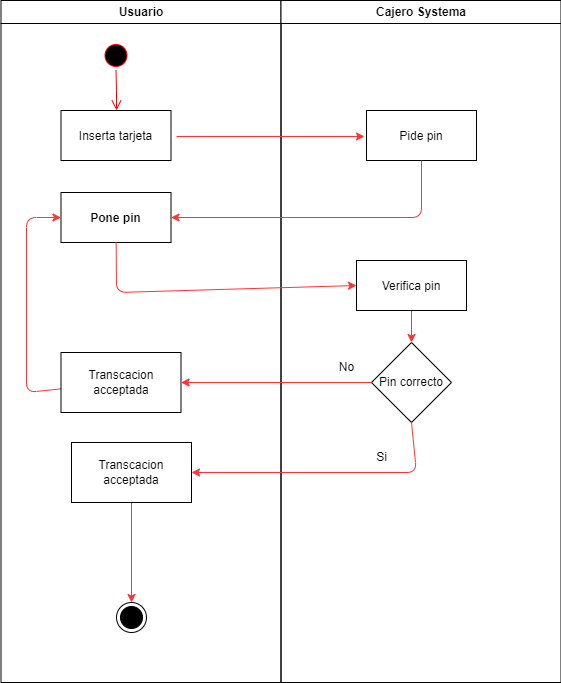

The diagram above was exported from draw.io. Its source (the exported page's mxGraphModel, read from the mxfile embedded in the PNG):
<mxGraphModel dx="1572" dy="801" grid="1" gridSize="10" guides="1" tooltips="1" connect="1" arrows="1" fold="1" page="1" pageScale="1" pageWidth="1169" pageHeight="826" background="#FFFFFF" math="0" shadow="0">
  <root>
    <mxCell id="0" />
    <mxCell id="1" parent="0" />
    <mxCell id="2" value="Usuario" style="swimlane;whiteSpace=wrap" parent="1" vertex="1">
      <mxGeometry x="164.5" y="128" width="280" height="682" as="geometry" />
    </mxCell>
    <mxCell id="5" value="" style="ellipse;shape=startState;fillColor=#000000;strokeColor=#ff0000;" parent="2" vertex="1">
      <mxGeometry x="100" y="40" width="30" height="30" as="geometry" />
    </mxCell>
    <mxCell id="6" value="" style="edgeStyle=elbowEdgeStyle;elbow=horizontal;verticalAlign=bottom;endArrow=open;endSize=8;strokeColor=#FF0000;endFill=1;rounded=0" parent="2" source="5" target="7" edge="1">
      <mxGeometry x="100" y="40" as="geometry">
        <mxPoint x="115" y="110" as="targetPoint" />
      </mxGeometry>
    </mxCell>
    <mxCell id="7" value="Inserta tarjeta" style="" parent="2" vertex="1">
      <mxGeometry x="60" y="110" width="110" height="50" as="geometry" />
    </mxCell>
    <mxCell id="77" value="" style="ellipse;html=1;shape=endState;fillColor=strokeColor;" parent="2" vertex="1">
      <mxGeometry x="115.5" y="602" width="30" height="30" as="geometry" />
    </mxCell>
    <mxCell id="80" value="Pone pin" style="fontStyle=1" vertex="1" parent="2">
      <mxGeometry x="60" y="192" width="110" height="50" as="geometry" />
    </mxCell>
    <mxCell id="93" style="edgeStyle=none;html=1;entryX=0.5;entryY=0;entryDx=0;entryDy=0;strokeColor=#FF3333;" edge="1" parent="2" source="87" target="77">
      <mxGeometry relative="1" as="geometry" />
    </mxCell>
    <mxCell id="87" value="Transcacion acceptada" style="rounded=0;whiteSpace=wrap;html=1;" vertex="1" parent="2">
      <mxGeometry x="70.5" y="442" width="120" height="60" as="geometry" />
    </mxCell>
    <mxCell id="90" style="edgeStyle=none;html=1;entryX=0;entryY=0.5;entryDx=0;entryDy=0;strokeColor=#FF3333;" edge="1" parent="2" source="88" target="80">
      <mxGeometry relative="1" as="geometry">
        <Array as="points">
          <mxPoint x="25.5" y="392" />
          <mxPoint x="25.5" y="217" />
        </Array>
      </mxGeometry>
    </mxCell>
    <mxCell id="88" value="Transcacion acceptada" style="rounded=0;whiteSpace=wrap;html=1;" vertex="1" parent="2">
      <mxGeometry x="60" y="352" width="120" height="60" as="geometry" />
    </mxCell>
    <mxCell id="3" value="Cajero Systema" style="swimlane;whiteSpace=wrap;startSize=23;" parent="1" vertex="1">
      <mxGeometry x="444.5" y="128" width="280" height="682" as="geometry" />
    </mxCell>
    <mxCell id="79" value="Pide pin" style="" vertex="1" parent="3">
      <mxGeometry x="85.5" y="110" width="110" height="50" as="geometry" />
    </mxCell>
    <mxCell id="85" style="edgeStyle=none;html=1;entryX=0.5;entryY=0;entryDx=0;entryDy=0;strokeColor=#FF3333;" edge="1" parent="3" source="82" target="84">
      <mxGeometry relative="1" as="geometry" />
    </mxCell>
    <mxCell id="82" value="Verifica pin" style="" vertex="1" parent="3">
      <mxGeometry x="75.5" y="260" width="110" height="50" as="geometry" />
    </mxCell>
    <mxCell id="84" value="Pin correcto" style="rhombus;whiteSpace=wrap;html=1;" vertex="1" parent="3">
      <mxGeometry x="90.5" y="342" width="80" height="80" as="geometry" />
    </mxCell>
    <mxCell id="91" value="Si" style="text;html=1;align=center;verticalAlign=middle;resizable=0;points=[];autosize=1;strokeColor=none;fillColor=none;" vertex="1" parent="3">
      <mxGeometry x="85.5" y="442" width="30" height="30" as="geometry" />
    </mxCell>
    <mxCell id="92" value="No" style="text;html=1;align=center;verticalAlign=middle;resizable=0;points=[];autosize=1;strokeColor=none;fillColor=none;" vertex="1" parent="3">
      <mxGeometry x="45.5" y="352" width="40" height="30" as="geometry" />
    </mxCell>
    <mxCell id="45" style="edgeStyle=none;html=1;entryX=-0.018;entryY=0.52;entryDx=0;entryDy=0;entryPerimeter=0;strokeColor=#FF3333;" parent="1" edge="1">
      <mxGeometry relative="1" as="geometry">
        <mxPoint x="340" y="264" as="sourcePoint" />
        <mxPoint x="528.02" y="264" as="targetPoint" />
      </mxGeometry>
    </mxCell>
    <mxCell id="81" style="edgeStyle=none;html=1;entryX=1;entryY=0.5;entryDx=0;entryDy=0;strokeColor=#FF3333;" edge="1" parent="1" source="79" target="80">
      <mxGeometry relative="1" as="geometry">
        <Array as="points">
          <mxPoint x="585" y="345" />
        </Array>
      </mxGeometry>
    </mxCell>
    <mxCell id="83" style="edgeStyle=none;html=1;entryX=0;entryY=0.5;entryDx=0;entryDy=0;strokeColor=#FF3333;" edge="1" parent="1" source="80" target="82">
      <mxGeometry relative="1" as="geometry">
        <Array as="points">
          <mxPoint x="280" y="420" />
        </Array>
      </mxGeometry>
    </mxCell>
    <mxCell id="86" style="edgeStyle=none;html=1;strokeColor=#FF3333;exitX=0.5;exitY=1;exitDx=0;exitDy=0;" edge="1" parent="1" source="84" target="87">
      <mxGeometry relative="1" as="geometry">
        <mxPoint x="280" y="520" as="targetPoint" />
        <Array as="points">
          <mxPoint x="580" y="600" />
        </Array>
      </mxGeometry>
    </mxCell>
    <mxCell id="89" style="edgeStyle=none;html=1;entryX=1;entryY=0.5;entryDx=0;entryDy=0;strokeColor=#FF3333;" edge="1" parent="1" source="84" target="88">
      <mxGeometry relative="1" as="geometry" />
    </mxCell>
  </root>
</mxGraphModel>